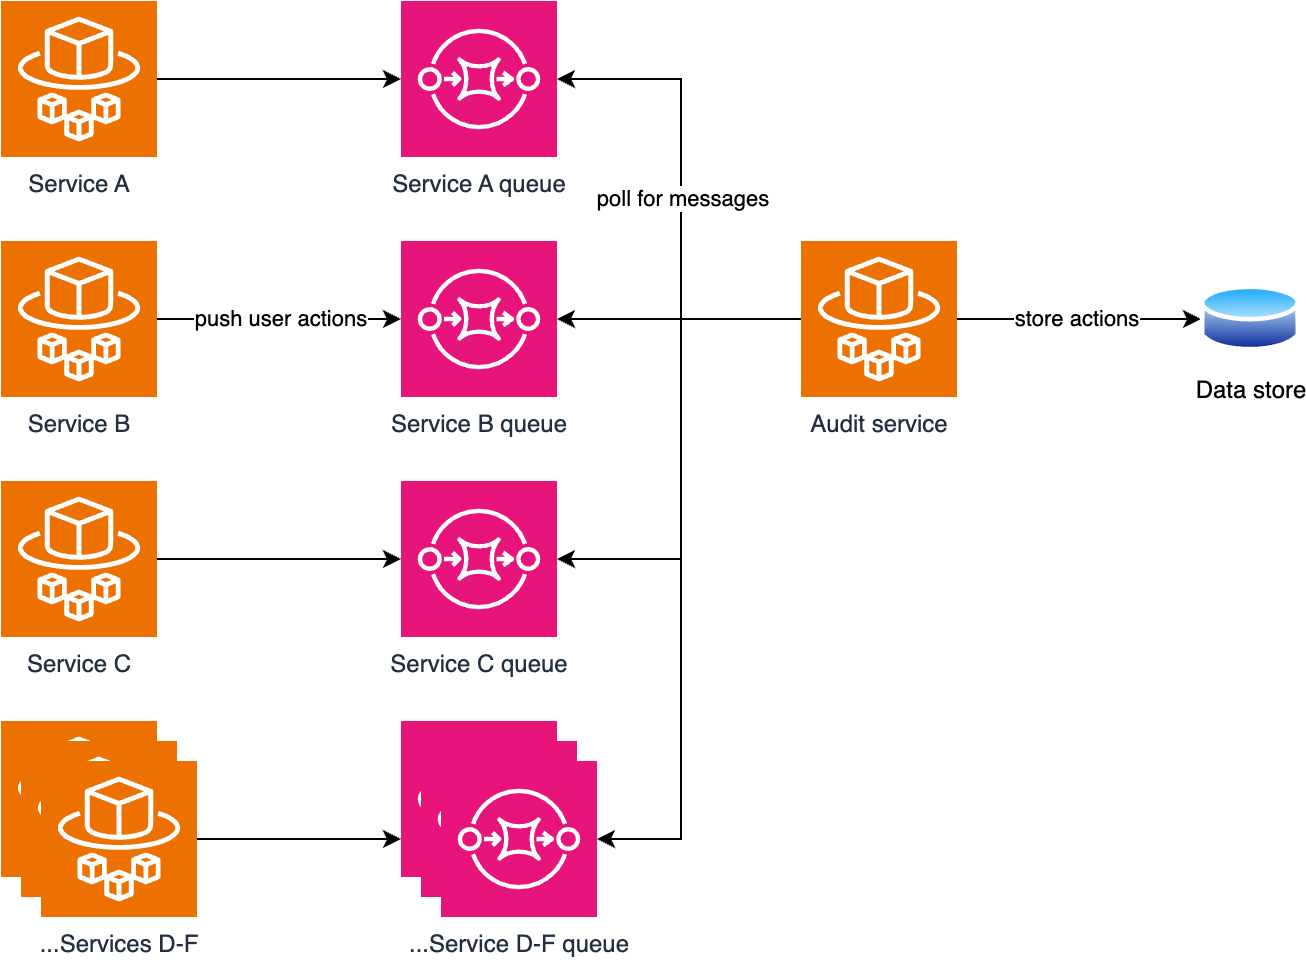

The diagram above was exported from draw.io. Its source (the exported page's mxGraphModel, read from the mxfile embedded in the PNG):
<mxGraphModel dx="662" dy="361" grid="1" gridSize="10" guides="1" tooltips="1" connect="1" arrows="1" fold="1" page="1" pageScale="1" pageWidth="827" pageHeight="1169" math="0" shadow="0">
  <root>
    <mxCell id="0" />
    <mxCell id="1" parent="0" />
    <mxCell id="4jjI_4Kzzj704zMJdpwr-3" value="Service A" style="sketch=0;points=[[0,0,0],[0.25,0,0],[0.5,0,0],[0.75,0,0],[1,0,0],[0,1,0],[0.25,1,0],[0.5,1,0],[0.75,1,0],[1,1,0],[0,0.25,0],[0,0.5,0],[0,0.75,0],[1,0.25,0],[1,0.5,0],[1,0.75,0]];outlineConnect=0;fontColor=#232F3E;fillColor=#ED7100;strokeColor=#ffffff;dashed=0;verticalLabelPosition=bottom;verticalAlign=top;align=center;html=1;fontSize=12;fontStyle=0;aspect=fixed;shape=mxgraph.aws4.resourceIcon;resIcon=mxgraph.aws4.fargate;" vertex="1" parent="1">
      <mxGeometry x="120" y="120" width="78" height="78" as="geometry" />
    </mxCell>
    <mxCell id="4jjI_4Kzzj704zMJdpwr-4" value="Service B" style="sketch=0;points=[[0,0,0],[0.25,0,0],[0.5,0,0],[0.75,0,0],[1,0,0],[0,1,0],[0.25,1,0],[0.5,1,0],[0.75,1,0],[1,1,0],[0,0.25,0],[0,0.5,0],[0,0.75,0],[1,0.25,0],[1,0.5,0],[1,0.75,0]];outlineConnect=0;fontColor=#232F3E;fillColor=#ED7100;strokeColor=#ffffff;dashed=0;verticalLabelPosition=bottom;verticalAlign=top;align=center;html=1;fontSize=12;fontStyle=0;aspect=fixed;shape=mxgraph.aws4.resourceIcon;resIcon=mxgraph.aws4.fargate;" vertex="1" parent="1">
      <mxGeometry x="120" y="240" width="78" height="78" as="geometry" />
    </mxCell>
    <mxCell id="4jjI_4Kzzj704zMJdpwr-5" value="Service C" style="sketch=0;points=[[0,0,0],[0.25,0,0],[0.5,0,0],[0.75,0,0],[1,0,0],[0,1,0],[0.25,1,0],[0.5,1,0],[0.75,1,0],[1,1,0],[0,0.25,0],[0,0.5,0],[0,0.75,0],[1,0.25,0],[1,0.5,0],[1,0.75,0]];outlineConnect=0;fontColor=#232F3E;fillColor=#ED7100;strokeColor=#ffffff;dashed=0;verticalLabelPosition=bottom;verticalAlign=top;align=center;html=1;fontSize=12;fontStyle=0;aspect=fixed;shape=mxgraph.aws4.resourceIcon;resIcon=mxgraph.aws4.fargate;" vertex="1" parent="1">
      <mxGeometry x="120" y="360" width="78" height="78" as="geometry" />
    </mxCell>
    <mxCell id="4jjI_4Kzzj704zMJdpwr-6" value="" style="sketch=0;points=[[0,0,0],[0.25,0,0],[0.5,0,0],[0.75,0,0],[1,0,0],[0,1,0],[0.25,1,0],[0.5,1,0],[0.75,1,0],[1,1,0],[0,0.25,0],[0,0.5,0],[0,0.75,0],[1,0.25,0],[1,0.5,0],[1,0.75,0]];outlineConnect=0;fontColor=#232F3E;fillColor=#ED7100;strokeColor=#ffffff;dashed=0;verticalLabelPosition=bottom;verticalAlign=top;align=center;html=1;fontSize=12;fontStyle=0;aspect=fixed;shape=mxgraph.aws4.resourceIcon;resIcon=mxgraph.aws4.fargate;" vertex="1" parent="1">
      <mxGeometry x="120" y="480" width="78" height="78" as="geometry" />
    </mxCell>
    <mxCell id="4jjI_4Kzzj704zMJdpwr-9" value="" style="sketch=0;points=[[0,0,0],[0.25,0,0],[0.5,0,0],[0.75,0,0],[1,0,0],[0,1,0],[0.25,1,0],[0.5,1,0],[0.75,1,0],[1,1,0],[0,0.25,0],[0,0.5,0],[0,0.75,0],[1,0.25,0],[1,0.5,0],[1,0.75,0]];outlineConnect=0;fontColor=#232F3E;fillColor=#ED7100;strokeColor=#ffffff;dashed=0;verticalLabelPosition=bottom;verticalAlign=top;align=center;html=1;fontSize=12;fontStyle=0;aspect=fixed;shape=mxgraph.aws4.resourceIcon;resIcon=mxgraph.aws4.fargate;" vertex="1" parent="1">
      <mxGeometry x="130" y="490" width="78" height="78" as="geometry" />
    </mxCell>
    <mxCell id="4jjI_4Kzzj704zMJdpwr-32" style="edgeStyle=orthogonalEdgeStyle;rounded=0;orthogonalLoop=1;jettySize=auto;html=1;" edge="1" parent="1" source="4jjI_4Kzzj704zMJdpwr-10">
      <mxGeometry relative="1" as="geometry">
        <mxPoint x="320" y="539" as="targetPoint" />
      </mxGeometry>
    </mxCell>
    <mxCell id="4jjI_4Kzzj704zMJdpwr-10" value="...Services D-F" style="sketch=0;points=[[0,0,0],[0.25,0,0],[0.5,0,0],[0.75,0,0],[1,0,0],[0,1,0],[0.25,1,0],[0.5,1,0],[0.75,1,0],[1,1,0],[0,0.25,0],[0,0.5,0],[0,0.75,0],[1,0.25,0],[1,0.5,0],[1,0.75,0]];outlineConnect=0;fontColor=#232F3E;fillColor=#ED7100;strokeColor=#ffffff;dashed=0;verticalLabelPosition=bottom;verticalAlign=top;align=center;html=1;fontSize=12;fontStyle=0;aspect=fixed;shape=mxgraph.aws4.resourceIcon;resIcon=mxgraph.aws4.fargate;" vertex="1" parent="1">
      <mxGeometry x="140" y="500" width="78" height="78" as="geometry" />
    </mxCell>
    <mxCell id="4jjI_4Kzzj704zMJdpwr-11" value="Service A queue" style="sketch=0;points=[[0,0,0],[0.25,0,0],[0.5,0,0],[0.75,0,0],[1,0,0],[0,1,0],[0.25,1,0],[0.5,1,0],[0.75,1,0],[1,1,0],[0,0.25,0],[0,0.5,0],[0,0.75,0],[1,0.25,0],[1,0.5,0],[1,0.75,0]];outlineConnect=0;fontColor=#232F3E;fillColor=#E7157B;strokeColor=#ffffff;dashed=0;verticalLabelPosition=bottom;verticalAlign=top;align=center;html=1;fontSize=12;fontStyle=0;aspect=fixed;shape=mxgraph.aws4.resourceIcon;resIcon=mxgraph.aws4.sqs;" vertex="1" parent="1">
      <mxGeometry x="320" y="120" width="78" height="78" as="geometry" />
    </mxCell>
    <mxCell id="4jjI_4Kzzj704zMJdpwr-12" value="Service B queue" style="sketch=0;points=[[0,0,0],[0.25,0,0],[0.5,0,0],[0.75,0,0],[1,0,0],[0,1,0],[0.25,1,0],[0.5,1,0],[0.75,1,0],[1,1,0],[0,0.25,0],[0,0.5,0],[0,0.75,0],[1,0.25,0],[1,0.5,0],[1,0.75,0]];outlineConnect=0;fontColor=#232F3E;fillColor=#E7157B;strokeColor=#ffffff;dashed=0;verticalLabelPosition=bottom;verticalAlign=top;align=center;html=1;fontSize=12;fontStyle=0;aspect=fixed;shape=mxgraph.aws4.resourceIcon;resIcon=mxgraph.aws4.sqs;" vertex="1" parent="1">
      <mxGeometry x="320" y="240" width="78" height="78" as="geometry" />
    </mxCell>
    <mxCell id="4jjI_4Kzzj704zMJdpwr-13" value="Service C queue" style="sketch=0;points=[[0,0,0],[0.25,0,0],[0.5,0,0],[0.75,0,0],[1,0,0],[0,1,0],[0.25,1,0],[0.5,1,0],[0.75,1,0],[1,1,0],[0,0.25,0],[0,0.5,0],[0,0.75,0],[1,0.25,0],[1,0.5,0],[1,0.75,0]];outlineConnect=0;fontColor=#232F3E;fillColor=#E7157B;strokeColor=#ffffff;dashed=0;verticalLabelPosition=bottom;verticalAlign=top;align=center;html=1;fontSize=12;fontStyle=0;aspect=fixed;shape=mxgraph.aws4.resourceIcon;resIcon=mxgraph.aws4.sqs;" vertex="1" parent="1">
      <mxGeometry x="320" y="360" width="78" height="78" as="geometry" />
    </mxCell>
    <mxCell id="4jjI_4Kzzj704zMJdpwr-16" style="edgeStyle=orthogonalEdgeStyle;rounded=0;orthogonalLoop=1;jettySize=auto;html=1;entryX=0;entryY=0.5;entryDx=0;entryDy=0;entryPerimeter=0;" edge="1" parent="1" source="4jjI_4Kzzj704zMJdpwr-3" target="4jjI_4Kzzj704zMJdpwr-11">
      <mxGeometry relative="1" as="geometry" />
    </mxCell>
    <mxCell id="4jjI_4Kzzj704zMJdpwr-17" style="edgeStyle=orthogonalEdgeStyle;rounded=0;orthogonalLoop=1;jettySize=auto;html=1;entryX=0;entryY=0.5;entryDx=0;entryDy=0;entryPerimeter=0;" edge="1" parent="1" source="4jjI_4Kzzj704zMJdpwr-4" target="4jjI_4Kzzj704zMJdpwr-12">
      <mxGeometry relative="1" as="geometry" />
    </mxCell>
    <mxCell id="4jjI_4Kzzj704zMJdpwr-22" value="push user actions" style="edgeLabel;html=1;align=center;verticalAlign=middle;resizable=0;points=[];" vertex="1" connectable="0" parent="4jjI_4Kzzj704zMJdpwr-17">
      <mxGeometry y="1" relative="1" as="geometry">
        <mxPoint y="1" as="offset" />
      </mxGeometry>
    </mxCell>
    <mxCell id="4jjI_4Kzzj704zMJdpwr-18" style="edgeStyle=orthogonalEdgeStyle;rounded=0;orthogonalLoop=1;jettySize=auto;html=1;entryX=0;entryY=0.5;entryDx=0;entryDy=0;entryPerimeter=0;" edge="1" parent="1" source="4jjI_4Kzzj704zMJdpwr-5" target="4jjI_4Kzzj704zMJdpwr-13">
      <mxGeometry relative="1" as="geometry" />
    </mxCell>
    <mxCell id="4jjI_4Kzzj704zMJdpwr-30" style="edgeStyle=orthogonalEdgeStyle;rounded=0;orthogonalLoop=1;jettySize=auto;html=1;entryX=0;entryY=0.5;entryDx=0;entryDy=0;" edge="1" parent="1" source="4jjI_4Kzzj704zMJdpwr-19" target="4jjI_4Kzzj704zMJdpwr-29">
      <mxGeometry relative="1" as="geometry" />
    </mxCell>
    <mxCell id="4jjI_4Kzzj704zMJdpwr-31" value="store actions" style="edgeLabel;html=1;align=center;verticalAlign=middle;resizable=0;points=[];" vertex="1" connectable="0" parent="4jjI_4Kzzj704zMJdpwr-30">
      <mxGeometry x="-0.0164" y="-2" relative="1" as="geometry">
        <mxPoint y="-2" as="offset" />
      </mxGeometry>
    </mxCell>
    <mxCell id="4jjI_4Kzzj704zMJdpwr-19" value="Audit service" style="sketch=0;points=[[0,0,0],[0.25,0,0],[0.5,0,0],[0.75,0,0],[1,0,0],[0,1,0],[0.25,1,0],[0.5,1,0],[0.75,1,0],[1,1,0],[0,0.25,0],[0,0.5,0],[0,0.75,0],[1,0.25,0],[1,0.5,0],[1,0.75,0]];outlineConnect=0;fontColor=#232F3E;fillColor=#ED7100;strokeColor=#ffffff;dashed=0;verticalLabelPosition=bottom;verticalAlign=top;align=center;html=1;fontSize=12;fontStyle=0;aspect=fixed;shape=mxgraph.aws4.resourceIcon;resIcon=mxgraph.aws4.fargate;" vertex="1" parent="1">
      <mxGeometry x="520" y="240" width="78" height="78" as="geometry" />
    </mxCell>
    <mxCell id="4jjI_4Kzzj704zMJdpwr-20" style="edgeStyle=orthogonalEdgeStyle;rounded=0;orthogonalLoop=1;jettySize=auto;html=1;entryX=1;entryY=0.5;entryDx=0;entryDy=0;entryPerimeter=0;" edge="1" parent="1" source="4jjI_4Kzzj704zMJdpwr-19" target="4jjI_4Kzzj704zMJdpwr-12">
      <mxGeometry relative="1" as="geometry" />
    </mxCell>
    <mxCell id="4jjI_4Kzzj704zMJdpwr-24" style="edgeStyle=orthogonalEdgeStyle;rounded=0;orthogonalLoop=1;jettySize=auto;html=1;entryX=1;entryY=0.5;entryDx=0;entryDy=0;entryPerimeter=0;" edge="1" parent="1" source="4jjI_4Kzzj704zMJdpwr-19" target="4jjI_4Kzzj704zMJdpwr-11">
      <mxGeometry relative="1" as="geometry">
        <Array as="points">
          <mxPoint x="460" y="279" />
          <mxPoint x="460" y="159" />
        </Array>
      </mxGeometry>
    </mxCell>
    <mxCell id="4jjI_4Kzzj704zMJdpwr-27" value="poll for messages" style="edgeLabel;html=1;align=center;verticalAlign=middle;resizable=0;points=[];" vertex="1" connectable="0" parent="4jjI_4Kzzj704zMJdpwr-24">
      <mxGeometry x="0.0165" y="-1" relative="1" as="geometry">
        <mxPoint y="3" as="offset" />
      </mxGeometry>
    </mxCell>
    <mxCell id="4jjI_4Kzzj704zMJdpwr-26" style="edgeStyle=orthogonalEdgeStyle;rounded=0;orthogonalLoop=1;jettySize=auto;html=1;entryX=1;entryY=0.5;entryDx=0;entryDy=0;entryPerimeter=0;" edge="1" parent="1" source="4jjI_4Kzzj704zMJdpwr-19" target="4jjI_4Kzzj704zMJdpwr-13">
      <mxGeometry relative="1" as="geometry">
        <Array as="points">
          <mxPoint x="460" y="279" />
          <mxPoint x="460" y="399" />
        </Array>
      </mxGeometry>
    </mxCell>
    <mxCell id="4jjI_4Kzzj704zMJdpwr-29" value="Data store" style="image;aspect=fixed;perimeter=ellipsePerimeter;html=1;align=center;shadow=0;dashed=0;spacingTop=3;image=img/lib/active_directory/database.svg;" vertex="1" parent="1">
      <mxGeometry x="720" y="260.5" width="50" height="37" as="geometry" />
    </mxCell>
    <mxCell id="4jjI_4Kzzj704zMJdpwr-33" value="" style="sketch=0;points=[[0,0,0],[0.25,0,0],[0.5,0,0],[0.75,0,0],[1,0,0],[0,1,0],[0.25,1,0],[0.5,1,0],[0.75,1,0],[1,1,0],[0,0.25,0],[0,0.5,0],[0,0.75,0],[1,0.25,0],[1,0.5,0],[1,0.75,0]];outlineConnect=0;fontColor=#232F3E;fillColor=#E7157B;strokeColor=#ffffff;dashed=0;verticalLabelPosition=bottom;verticalAlign=top;align=center;html=1;fontSize=12;fontStyle=0;aspect=fixed;shape=mxgraph.aws4.resourceIcon;resIcon=mxgraph.aws4.sqs;" vertex="1" parent="1">
      <mxGeometry x="320" y="480" width="78" height="78" as="geometry" />
    </mxCell>
    <mxCell id="4jjI_4Kzzj704zMJdpwr-34" value="" style="sketch=0;points=[[0,0,0],[0.25,0,0],[0.5,0,0],[0.75,0,0],[1,0,0],[0,1,0],[0.25,1,0],[0.5,1,0],[0.75,1,0],[1,1,0],[0,0.25,0],[0,0.5,0],[0,0.75,0],[1,0.25,0],[1,0.5,0],[1,0.75,0]];outlineConnect=0;fontColor=#232F3E;fillColor=#E7157B;strokeColor=#ffffff;dashed=0;verticalLabelPosition=bottom;verticalAlign=top;align=center;html=1;fontSize=12;fontStyle=0;aspect=fixed;shape=mxgraph.aws4.resourceIcon;resIcon=mxgraph.aws4.sqs;" vertex="1" parent="1">
      <mxGeometry x="330" y="490" width="78" height="78" as="geometry" />
    </mxCell>
    <mxCell id="4jjI_4Kzzj704zMJdpwr-35" value="...Service D-F queue" style="sketch=0;points=[[0,0,0],[0.25,0,0],[0.5,0,0],[0.75,0,0],[1,0,0],[0,1,0],[0.25,1,0],[0.5,1,0],[0.75,1,0],[1,1,0],[0,0.25,0],[0,0.5,0],[0,0.75,0],[1,0.25,0],[1,0.5,0],[1,0.75,0]];outlineConnect=0;fontColor=#232F3E;fillColor=#E7157B;strokeColor=#ffffff;dashed=0;verticalLabelPosition=bottom;verticalAlign=top;align=center;html=1;fontSize=12;fontStyle=0;aspect=fixed;shape=mxgraph.aws4.resourceIcon;resIcon=mxgraph.aws4.sqs;" vertex="1" parent="1">
      <mxGeometry x="340" y="500" width="78" height="78" as="geometry" />
    </mxCell>
    <mxCell id="4jjI_4Kzzj704zMJdpwr-38" style="edgeStyle=orthogonalEdgeStyle;rounded=0;orthogonalLoop=1;jettySize=auto;html=1;entryX=1;entryY=0.5;entryDx=0;entryDy=0;entryPerimeter=0;" edge="1" parent="1" source="4jjI_4Kzzj704zMJdpwr-19" target="4jjI_4Kzzj704zMJdpwr-35">
      <mxGeometry relative="1" as="geometry">
        <Array as="points">
          <mxPoint x="460" y="279" />
          <mxPoint x="460" y="539" />
        </Array>
      </mxGeometry>
    </mxCell>
  </root>
</mxGraphModel>